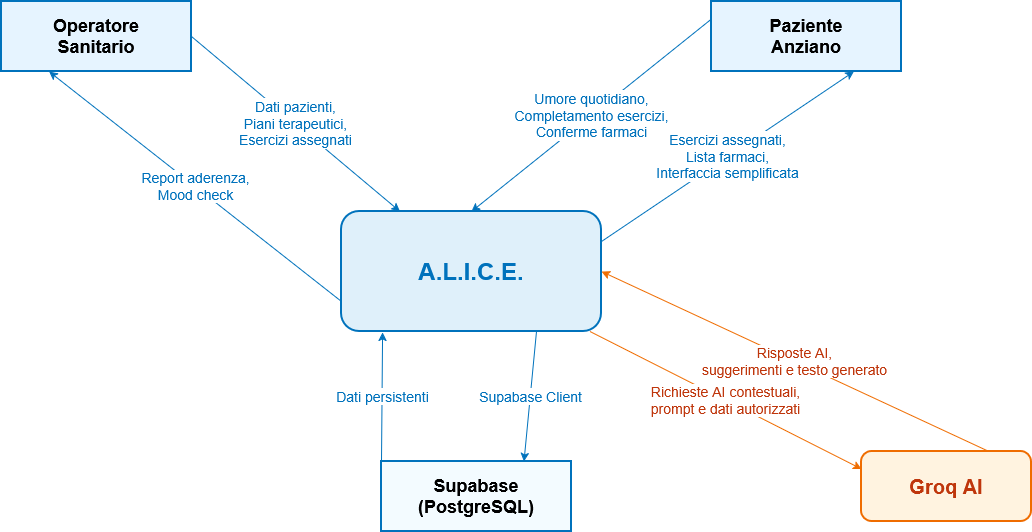

The diagram above was exported from draw.io. Its source (the exported page's mxGraphModel, read from the mxfile embedded in the PNG):
<mxGraphModel dx="1414" dy="759" grid="1" gridSize="10" guides="1" tooltips="1" connect="1" arrows="1" fold="1" page="1" pageScale="1" pageWidth="827" pageHeight="1169" math="0" shadow="0">
  <root>
    <mxCell id="0" />
    <mxCell id="1" parent="0" />
    <mxCell id="M6GNTZ3ck7maoLL0jZju-1" parent="1" style="rounded=1;whiteSpace=wrap;html=1;fillColor=#dff0fa;strokeColor=#0072bc;strokeWidth=2;fontColor=#0072bc;fontSize=24;fontStyle=1;" value="A.L.I.C.E." vertex="1">
      <mxGeometry height="120" width="260" x="380" y="250" as="geometry" />
    </mxCell>
    <mxCell id="M6GNTZ3ck7maoLL0jZju-2" parent="1" style="whiteSpace=wrap;html=1;fillColor=#e6f4ff;strokeColor=#0072bc;strokeWidth=2;fontSize=18;fontStyle=1;" value="Operatore&lt;br&gt;Sanitario" vertex="1">
      <mxGeometry height="70" width="190" x="40" y="40" as="geometry" />
    </mxCell>
    <mxCell id="M6GNTZ3ck7maoLL0jZju-3" parent="1" style="whiteSpace=wrap;html=1;fillColor=#e6f4ff;strokeColor=#0072bc;strokeWidth=2;fontSize=18;fontStyle=1;" value="Paziente&lt;br&gt;Anziano" vertex="1">
      <mxGeometry height="70" width="190" x="750" y="40" as="geometry" />
    </mxCell>
    <mxCell id="M6GNTZ3ck7maoLL0jZju-4" parent="1" style="whiteSpace=wrap;html=1;fillColor=#f3fbff;strokeColor=#0072bc;strokeWidth=2;fontSize=18;fontStyle=1;" value="Supabase&lt;br&gt;(PostgreSQL)" vertex="1">
      <mxGeometry height="70" width="190" x="420" y="500" as="geometry" />
    </mxCell>
    <mxCell id="M6GNTZ3ck7maoLL0jZju-5" parent="1" style="rounded=1;whiteSpace=wrap;html=1;fillColor=#fff3e0;strokeColor=#ef6c00;strokeWidth=2;fontColor=#bf360c;fontSize=20;fontStyle=1;" value="Groq AI" vertex="1">
      <mxGeometry height="70" width="170" x="900" y="490" as="geometry" />
    </mxCell>
    <mxCell id="M6GNTZ3ck7maoLL0jZju-6" edge="1" parent="1" source="M6GNTZ3ck7maoLL0jZju-2" style="endArrow=classic;html=1;rounded=0;strokeColor=#0072bc;fontColor=#0072bc;fontSize=14;exitX=1;exitY=0.5;exitDx=0;exitDy=0;" target="M6GNTZ3ck7maoLL0jZju-1" value="Dati pazienti,&lt;br&gt;Piani terapeutici,&lt;br&gt;Esercizi assegnati">
      <mxGeometry relative="1" as="geometry" />
    </mxCell>
    <mxCell id="M6GNTZ3ck7maoLL0jZju-7" edge="1" parent="1" source="M6GNTZ3ck7maoLL0jZju-1" style="endArrow=classic;html=1;rounded=0;strokeColor=#0072bc;fontColor=#0072bc;fontSize=14;entryX=0.25;entryY=1;entryDx=0;entryDy=0;exitX=0;exitY=0.75;exitDx=0;exitDy=0;" target="M6GNTZ3ck7maoLL0jZju-2" value="Report aderenza,&lt;br&gt;Mood check">
      <mxGeometry relative="1" as="geometry" />
    </mxCell>
    <mxCell id="M6GNTZ3ck7maoLL0jZju-8" edge="1" parent="1" source="M6GNTZ3ck7maoLL0jZju-1" style="endArrow=classic;html=1;rounded=0;strokeColor=#0072bc;fontColor=#0072bc;fontSize=14;exitX=1;exitY=0.25;exitDx=0;exitDy=0;entryX=0.75;entryY=1;entryDx=0;entryDy=0;" target="M6GNTZ3ck7maoLL0jZju-3" value="Esercizi assegnati,&lt;br&gt;Lista farmaci,&lt;br&gt;Interfaccia semplificata">
      <mxGeometry relative="1" as="geometry" />
    </mxCell>
    <mxCell id="M6GNTZ3ck7maoLL0jZju-9" edge="1" parent="1" source="M6GNTZ3ck7maoLL0jZju-3" style="endArrow=classic;html=1;rounded=0;strokeColor=#0072bc;fontColor=#0072bc;fontSize=14;exitX=0;exitY=0.25;exitDx=0;exitDy=0;entryX=0.5;entryY=0;entryDx=0;entryDy=0;" target="M6GNTZ3ck7maoLL0jZju-1" value="Umore quotidiano,&lt;br&gt;Completamento esercizi,&lt;br&gt;Conferme farmaci">
      <mxGeometry relative="1" as="geometry" />
    </mxCell>
    <mxCell id="M6GNTZ3ck7maoLL0jZju-10" edge="1" parent="1" source="M6GNTZ3ck7maoLL0jZju-1" style="endArrow=classic;html=1;rounded=0;strokeColor=#0072bc;fontColor=#0072bc;fontSize=14;exitX=0.75;exitY=1;exitDx=0;exitDy=0;entryX=0.75;entryY=0;entryDx=0;entryDy=0;" target="M6GNTZ3ck7maoLL0jZju-4" value="Supabase Client">
      <mxGeometry relative="1" as="geometry" />
    </mxCell>
    <mxCell id="M6GNTZ3ck7maoLL0jZju-11" edge="1" parent="1" source="M6GNTZ3ck7maoLL0jZju-4" style="endArrow=classic;html=1;rounded=0;strokeColor=#0072bc;fontColor=#0072bc;fontSize=14;entryX=0.158;entryY=1.008;entryDx=0;entryDy=0;exitX=0;exitY=0;exitDx=0;exitDy=0;entryPerimeter=0;" target="M6GNTZ3ck7maoLL0jZju-1" value="Dati persistenti">
      <mxGeometry relative="1" as="geometry" />
    </mxCell>
    <mxCell id="M6GNTZ3ck7maoLL0jZju-12" edge="1" parent="1" source="M6GNTZ3ck7maoLL0jZju-1" style="endArrow=classic;html=1;rounded=0;strokeColor=#ef6c00;fontColor=#bf360c;fontSize=14;entryX=0;entryY=0.25;entryDx=0;entryDy=0;" target="M6GNTZ3ck7maoLL0jZju-5" value="Richieste AI contestuali,&lt;br&gt;prompt e dati autorizzati">
      <mxGeometry relative="1" as="geometry" />
    </mxCell>
    <mxCell id="M6GNTZ3ck7maoLL0jZju-13" edge="1" parent="1" source="M6GNTZ3ck7maoLL0jZju-5" style="endArrow=classic;html=1;rounded=0;strokeColor=#ef6c00;fontColor=#bf360c;fontSize=14;entryX=1;entryY=0.5;entryDx=0;entryDy=0;exitX=0.75;exitY=0;exitDx=0;exitDy=0;" target="M6GNTZ3ck7maoLL0jZju-1" value="Risposte AI,&lt;br&gt;suggerimenti e testo generato">
      <mxGeometry relative="1" as="geometry" />
    </mxCell>
  </root>
</mxGraphModel>